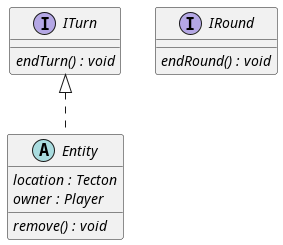

The diagram above was rendered by PlantUML. Its source (embedded in the PNG):
@startuml core

interface ITurn{
    {abstract} endTurn() : void
}

interface IRound{
    {abstract} endRound() : void
}

abstract class Entity implements ITurn{
    {abstract} location : Tecton
    {abstract} owner : Player
    {abstract} remove() : void
}

@enduml